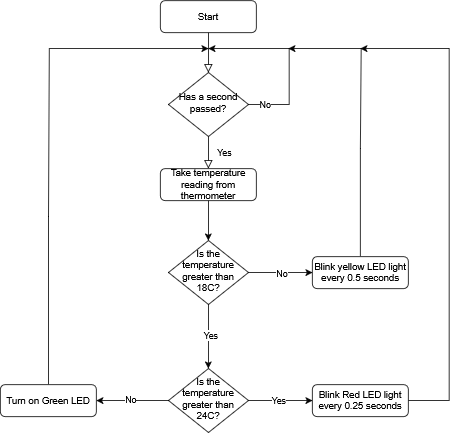

The diagram above was exported from draw.io. Its source (the exported page's mxGraphModel, read from the mxfile embedded in the PNG):
<mxGraphModel dx="1558" dy="900" grid="1" gridSize="10" guides="1" tooltips="1" connect="1" arrows="1" fold="1" page="1" pageScale="1" pageWidth="827" pageHeight="1169" math="0" shadow="0">
  <root>
    <mxCell id="WIyWlLk6GJQsqaUBKTNV-0" />
    <mxCell id="WIyWlLk6GJQsqaUBKTNV-1" parent="WIyWlLk6GJQsqaUBKTNV-0" />
    <mxCell id="WIyWlLk6GJQsqaUBKTNV-2" value="" style="rounded=0;html=1;jettySize=auto;orthogonalLoop=1;fontSize=11;endArrow=block;endFill=0;endSize=8;strokeWidth=1;shadow=0;labelBackgroundColor=none;edgeStyle=orthogonalEdgeStyle;" parent="WIyWlLk6GJQsqaUBKTNV-1" source="WIyWlLk6GJQsqaUBKTNV-3" target="WIyWlLk6GJQsqaUBKTNV-6" edge="1">
      <mxGeometry relative="1" as="geometry" />
    </mxCell>
    <mxCell id="WIyWlLk6GJQsqaUBKTNV-3" value="Start" style="rounded=1;whiteSpace=wrap;html=1;fontSize=12;glass=0;strokeWidth=1;shadow=0;" parent="WIyWlLk6GJQsqaUBKTNV-1" vertex="1">
      <mxGeometry x="160" y="80" width="120" height="40" as="geometry" />
    </mxCell>
    <mxCell id="WIyWlLk6GJQsqaUBKTNV-4" value="Yes" style="rounded=0;html=1;jettySize=auto;orthogonalLoop=1;fontSize=11;endArrow=block;endFill=0;endSize=8;strokeWidth=1;shadow=0;labelBackgroundColor=none;edgeStyle=orthogonalEdgeStyle;" parent="WIyWlLk6GJQsqaUBKTNV-1" source="WIyWlLk6GJQsqaUBKTNV-6" edge="1">
      <mxGeometry y="20" relative="1" as="geometry">
        <mxPoint as="offset" />
        <mxPoint x="220" y="290" as="targetPoint" />
        <Array as="points">
          <mxPoint x="220" y="290" />
          <mxPoint x="220" y="290" />
        </Array>
      </mxGeometry>
    </mxCell>
    <mxCell id="mW-e34jp_yicYRFWg_Pa-0" style="edgeStyle=orthogonalEdgeStyle;rounded=0;orthogonalLoop=1;jettySize=auto;html=1;" edge="1" parent="WIyWlLk6GJQsqaUBKTNV-1" source="WIyWlLk6GJQsqaUBKTNV-6">
      <mxGeometry relative="1" as="geometry">
        <mxPoint x="220" y="140" as="targetPoint" />
        <Array as="points">
          <mxPoint x="321" y="210" />
        </Array>
      </mxGeometry>
    </mxCell>
    <mxCell id="mW-e34jp_yicYRFWg_Pa-1" value="No" style="edgeLabel;html=1;align=center;verticalAlign=middle;resizable=0;points=[];" vertex="1" connectable="0" parent="mW-e34jp_yicYRFWg_Pa-0">
      <mxGeometry x="-0.7297" y="-4" relative="1" as="geometry">
        <mxPoint x="-10" y="-4" as="offset" />
      </mxGeometry>
    </mxCell>
    <mxCell id="WIyWlLk6GJQsqaUBKTNV-6" value="Has a second passed?" style="rhombus;whiteSpace=wrap;html=1;shadow=0;fontFamily=Helvetica;fontSize=12;align=center;strokeWidth=1;spacing=6;spacingTop=-4;" parent="WIyWlLk6GJQsqaUBKTNV-1" vertex="1">
      <mxGeometry x="170" y="170" width="100" height="80" as="geometry" />
    </mxCell>
    <mxCell id="mW-e34jp_yicYRFWg_Pa-3" style="edgeStyle=orthogonalEdgeStyle;rounded=0;orthogonalLoop=1;jettySize=auto;html=1;entryX=0.5;entryY=0;entryDx=0;entryDy=0;" edge="1" parent="WIyWlLk6GJQsqaUBKTNV-1" source="WIyWlLk6GJQsqaUBKTNV-12" target="mW-e34jp_yicYRFWg_Pa-2">
      <mxGeometry relative="1" as="geometry" />
    </mxCell>
    <mxCell id="WIyWlLk6GJQsqaUBKTNV-12" value="Take temperature reading from thermometer " style="rounded=1;whiteSpace=wrap;html=1;fontSize=12;glass=0;strokeWidth=1;shadow=0;" parent="WIyWlLk6GJQsqaUBKTNV-1" vertex="1">
      <mxGeometry x="160" y="290" width="120" height="40" as="geometry" />
    </mxCell>
    <mxCell id="mW-e34jp_yicYRFWg_Pa-4" value="" style="edgeStyle=orthogonalEdgeStyle;rounded=0;orthogonalLoop=1;jettySize=auto;html=1;" edge="1" parent="WIyWlLk6GJQsqaUBKTNV-1" source="mW-e34jp_yicYRFWg_Pa-2">
      <mxGeometry relative="1" as="geometry">
        <mxPoint x="350" y="420" as="targetPoint" />
      </mxGeometry>
    </mxCell>
    <mxCell id="mW-e34jp_yicYRFWg_Pa-5" value="No" style="edgeLabel;html=1;align=center;verticalAlign=middle;resizable=0;points=[];" vertex="1" connectable="0" parent="mW-e34jp_yicYRFWg_Pa-4">
      <mxGeometry x="0.0302" y="-3" relative="1" as="geometry">
        <mxPoint y="-3" as="offset" />
      </mxGeometry>
    </mxCell>
    <mxCell id="mW-e34jp_yicYRFWg_Pa-8" style="edgeStyle=orthogonalEdgeStyle;rounded=0;orthogonalLoop=1;jettySize=auto;html=1;" edge="1" parent="WIyWlLk6GJQsqaUBKTNV-1" source="mW-e34jp_yicYRFWg_Pa-2">
      <mxGeometry relative="1" as="geometry">
        <mxPoint x="220" y="540" as="targetPoint" />
      </mxGeometry>
    </mxCell>
    <mxCell id="mW-e34jp_yicYRFWg_Pa-9" value="Yes" style="edgeLabel;html=1;align=center;verticalAlign=middle;resizable=0;points=[];" vertex="1" connectable="0" parent="mW-e34jp_yicYRFWg_Pa-8">
      <mxGeometry x="-0.0559" y="2" relative="1" as="geometry">
        <mxPoint as="offset" />
      </mxGeometry>
    </mxCell>
    <mxCell id="mW-e34jp_yicYRFWg_Pa-2" value="Is the temperature greater than 18C?" style="rhombus;whiteSpace=wrap;html=1;shadow=0;fontFamily=Helvetica;fontSize=12;align=center;strokeWidth=1;spacing=6;spacingTop=-4;" vertex="1" parent="WIyWlLk6GJQsqaUBKTNV-1">
      <mxGeometry x="170" y="380" width="100" height="80" as="geometry" />
    </mxCell>
    <mxCell id="mW-e34jp_yicYRFWg_Pa-7" style="edgeStyle=orthogonalEdgeStyle;rounded=0;orthogonalLoop=1;jettySize=auto;html=1;" edge="1" parent="WIyWlLk6GJQsqaUBKTNV-1" source="mW-e34jp_yicYRFWg_Pa-6">
      <mxGeometry relative="1" as="geometry">
        <mxPoint x="320" y="140" as="targetPoint" />
        <Array as="points">
          <mxPoint x="410" y="265" />
          <mxPoint x="411" y="265" />
        </Array>
      </mxGeometry>
    </mxCell>
    <mxCell id="mW-e34jp_yicYRFWg_Pa-6" value="Blink yellow LED light every 0.5 seconds" style="rounded=1;whiteSpace=wrap;html=1;fontSize=12;glass=0;strokeWidth=1;shadow=0;" vertex="1" parent="WIyWlLk6GJQsqaUBKTNV-1">
      <mxGeometry x="350" y="400" width="120" height="40" as="geometry" />
    </mxCell>
    <mxCell id="mW-e34jp_yicYRFWg_Pa-11" style="edgeStyle=orthogonalEdgeStyle;rounded=0;orthogonalLoop=1;jettySize=auto;html=1;" edge="1" parent="WIyWlLk6GJQsqaUBKTNV-1" source="mW-e34jp_yicYRFWg_Pa-10">
      <mxGeometry relative="1" as="geometry">
        <mxPoint x="350" y="580" as="targetPoint" />
      </mxGeometry>
    </mxCell>
    <mxCell id="mW-e34jp_yicYRFWg_Pa-12" value="Yes" style="edgeLabel;html=1;align=center;verticalAlign=middle;resizable=0;points=[];" vertex="1" connectable="0" parent="mW-e34jp_yicYRFWg_Pa-11">
      <mxGeometry x="-0.0808" y="1" relative="1" as="geometry">
        <mxPoint as="offset" />
      </mxGeometry>
    </mxCell>
    <mxCell id="mW-e34jp_yicYRFWg_Pa-15" style="edgeStyle=orthogonalEdgeStyle;rounded=0;orthogonalLoop=1;jettySize=auto;html=1;" edge="1" parent="WIyWlLk6GJQsqaUBKTNV-1" source="mW-e34jp_yicYRFWg_Pa-10">
      <mxGeometry relative="1" as="geometry">
        <mxPoint x="80" y="580" as="targetPoint" />
      </mxGeometry>
    </mxCell>
    <mxCell id="mW-e34jp_yicYRFWg_Pa-16" value="No" style="edgeLabel;html=1;align=center;verticalAlign=middle;resizable=0;points=[];" vertex="1" connectable="0" parent="mW-e34jp_yicYRFWg_Pa-15">
      <mxGeometry x="0.0614" y="-2" relative="1" as="geometry">
        <mxPoint as="offset" />
      </mxGeometry>
    </mxCell>
    <mxCell id="mW-e34jp_yicYRFWg_Pa-10" value="Is the temperature greater than 24C?" style="rhombus;whiteSpace=wrap;html=1;shadow=0;fontFamily=Helvetica;fontSize=12;align=center;strokeWidth=1;spacing=6;spacingTop=-4;" vertex="1" parent="WIyWlLk6GJQsqaUBKTNV-1">
      <mxGeometry x="170" y="540" width="100" height="80" as="geometry" />
    </mxCell>
    <mxCell id="mW-e34jp_yicYRFWg_Pa-14" style="edgeStyle=orthogonalEdgeStyle;rounded=0;orthogonalLoop=1;jettySize=auto;html=1;" edge="1" parent="WIyWlLk6GJQsqaUBKTNV-1" source="mW-e34jp_yicYRFWg_Pa-13">
      <mxGeometry relative="1" as="geometry">
        <mxPoint x="410" y="140" as="targetPoint" />
        <Array as="points">
          <mxPoint x="521" y="580" />
        </Array>
      </mxGeometry>
    </mxCell>
    <mxCell id="mW-e34jp_yicYRFWg_Pa-13" value="Blink Red LED light every 0.25 seconds" style="rounded=1;whiteSpace=wrap;html=1;fontSize=12;glass=0;strokeWidth=1;shadow=0;" vertex="1" parent="WIyWlLk6GJQsqaUBKTNV-1">
      <mxGeometry x="350" y="560" width="120" height="40" as="geometry" />
    </mxCell>
    <mxCell id="mW-e34jp_yicYRFWg_Pa-18" style="edgeStyle=orthogonalEdgeStyle;rounded=0;orthogonalLoop=1;jettySize=auto;html=1;" edge="1" parent="WIyWlLk6GJQsqaUBKTNV-1" source="mW-e34jp_yicYRFWg_Pa-17">
      <mxGeometry relative="1" as="geometry">
        <mxPoint x="220" y="140" as="targetPoint" />
        <Array as="points">
          <mxPoint x="20" y="350" />
          <mxPoint x="21" y="350" />
        </Array>
      </mxGeometry>
    </mxCell>
    <mxCell id="mW-e34jp_yicYRFWg_Pa-17" value="Turn on Green LED" style="rounded=1;whiteSpace=wrap;html=1;fontSize=12;glass=0;strokeWidth=1;shadow=0;" vertex="1" parent="WIyWlLk6GJQsqaUBKTNV-1">
      <mxGeometry x="-40" y="560" width="120" height="40" as="geometry" />
    </mxCell>
  </root>
</mxGraphModel>